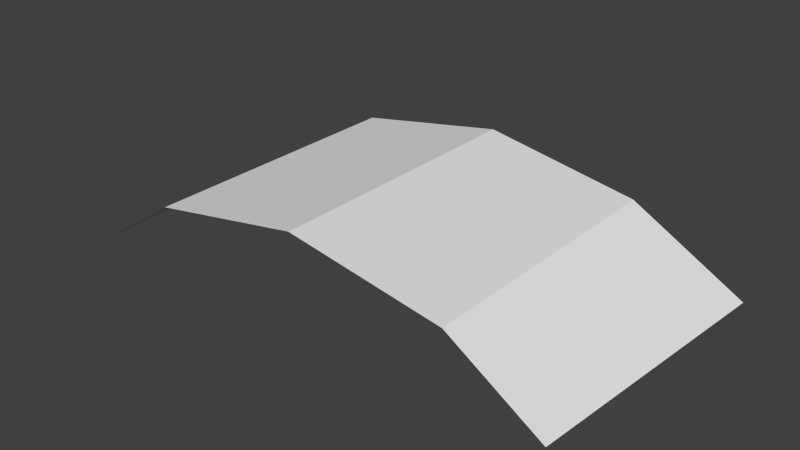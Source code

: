 # Source: Screen.blend  (saved by Blender 2.59.0; exported with 4.5.12 LTS)
import bpy
from mathutils import Matrix  # noqa: F401  (used for matrix-valued properties, if any)

bpy.ops.wm.read_factory_settings(use_empty=True)
scene = bpy.context.scene
scene.name = 'Scene'

# ---- collections
col_collection_1 = bpy.data.collections.new('Collection 1'); scene.collection.children.link(col_collection_1)

# ---- world
world_world = bpy.data.worlds.new('World'); scene.world = world_world
world_world.color = (0.05088, 0.05088, 0.05088)
world_world.use_sun_shadow = False
world_world.sun_shadow_jitter_overblur = 0.0
world_world.cycles.sampling_method = 'MANUAL'
world_world.cycles.sample_map_resolution = 256

# ---- meshes
me_plane = bpy.data.meshes.new('Plane')
me_plane.from_pydata([(0.888, 0.46, -0.3), (-0.8154, -0.4667, -0.2909), (-0.888, 0.44, -0.32), (0.0, 0.46, 0.0), (0.0, -0.46, 0.0), (0.82, -0.46, -0.29), (-0.512, 0.46, -0.09), (-0.512, -0.46, -0.09), (0.512, 0.46, -0.09), (0.512, -0.46, -0.09)], [], [(1, 6, 2), (7, 6, 1), (3, 6, 7), (4, 3, 7), (8, 3, 4), (9, 8, 4), (8, 9, 5), (5, 0, 8)])
_uv = me_plane.uv_layers.new(name='UVTex')
_uv.uv.foreach_set('vector', [0.0, 0.0, 0.229, 1.0, 0.0, 1.0, 0.229, 0.0, 0.229, 1.0, 0.0, 0.0, 0.5016, 1.0, 0.229, 1.0, 0.229, 0.0, 0.5016, 0.0, 0.5016, 1.0, 0.229, 0.0, 0.7742, 1.0, 0.5016, 1.0, 0.5016, 0.0, 0.7742, 0.0, 0.7742, 1.0, 0.5016, 0.0, 0.7742, 1.0, 0.7742, 0.0, 1.0, 0.0, 1.0, 0.0, 1.0, 1.0, 0.7742, 1.0])
me_plane.use_remesh_preserve_volume = False
me_plane.use_remesh_preserve_attributes = False
me_plane.use_mirror_vertex_groups = False
me_plane.update()

# ---- objects
ob_plane = bpy.data.objects.new('Plane', me_plane)

# ---- transforms, parenting, visibility, modifiers, constraints
ob_plane.location = (0.0, 0.0, 0.0)
ob_plane.lineart.crease_threshold = 0.0

# ---- collection membership
col_collection_1.objects.link(ob_plane)

# ---- scene / render settings (as saved in the file)
scene.frame_start = 1; scene.frame_end = 250; scene.frame_set(2)
scene.render.engine = 'BLENDER_EEVEE_NEXT'
scene.render.image_settings.color_mode = 'RGB'
scene.render.image_settings.compression = 90
scene.render.resolution_percentage = 50
scene.render.dither_intensity = 0.0
scene.render.bake_margin = 2
scene.render.bake_bias = 0.0
scene.cycles.use_denoising = False
scene.cycles.samples = 10
scene.cycles.sampling_pattern = 'TABULATED_SOBOL'
scene.cycles.light_sampling_threshold = 0.0
scene.cycles.use_adaptive_sampling = False
scene.cycles.use_light_tree = False
scene.cycles.blur_glossy = 0.0
scene.cycles.volume_bounces = 1
scene.cycles.pixel_filter_type = 'GAUSSIAN'
scene.cycles.sample_clamp_indirect = 0.0
scene.view_settings.view_transform = 'Standard'
bpy.context.view_layer.update()

# ---- added for rendering (the .blend has no active camera and no usable light): camera, sun
cam_auto = bpy.data.cameras.new('AutoCamera')
cam_auto.lens = 50.0
cam_auto.sensor_width = 36.0
cam_auto.clip_end = 1000.0
ob_auto_camera = bpy.data.objects.new('AutoCamera', cam_auto)
scene.collection.objects.link(ob_auto_camera)
ob_auto_camera.location = (1.87693, -2.25565, 1.34154)
ob_auto_camera.rotation_euler = (1.09748, -7.21219e-08, 0.694738)
scene.camera = ob_auto_camera
light_auto_sun = bpy.data.lights.new('AutoSun', 'SUN')
light_auto_sun.energy = 3.0
light_auto_sun.angle = 0.0523599
ob_auto_sun = bpy.data.objects.new('AutoSun', light_auto_sun)
scene.collection.objects.link(ob_auto_sun)
ob_auto_sun.rotation_euler = (0.872665, 0.174533, 0.523599)
bpy.context.view_layer.update()
